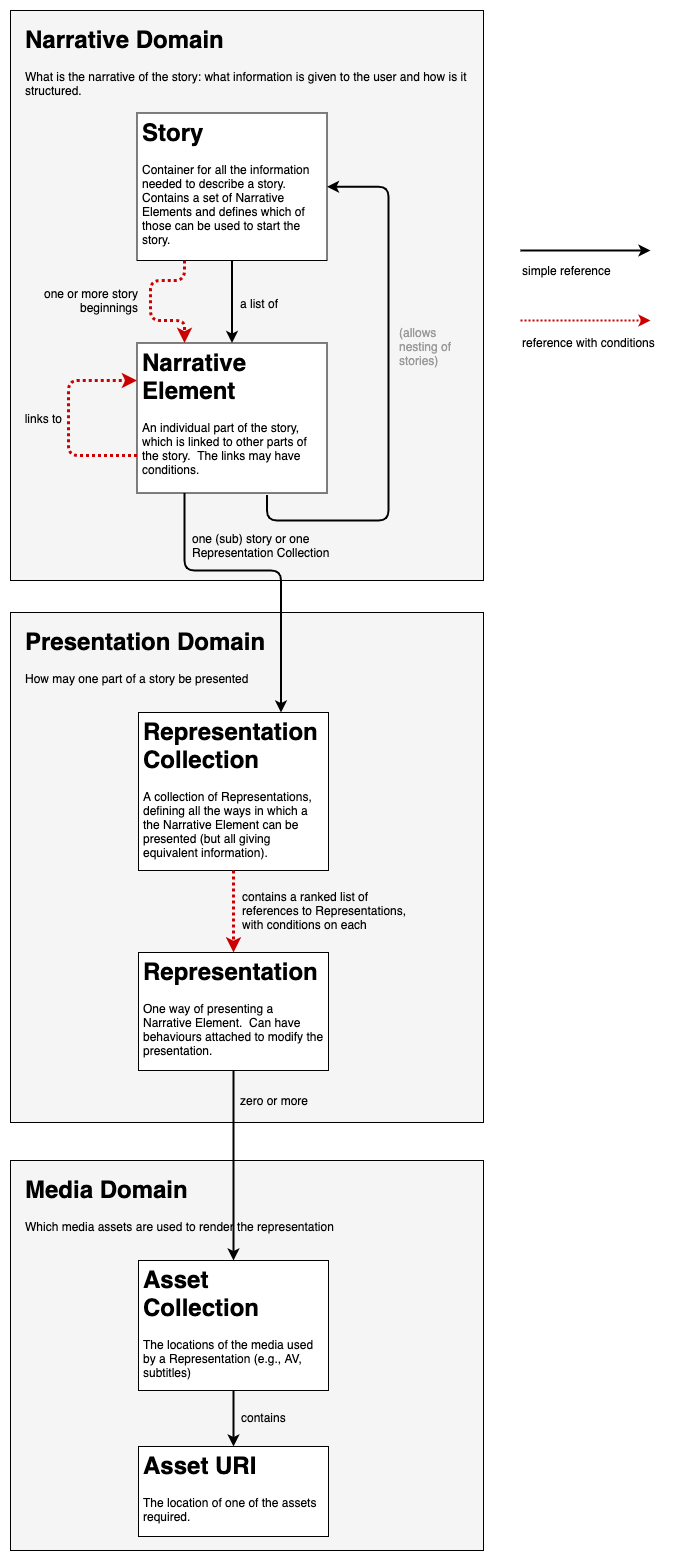

The diagram above was exported from draw.io. Its source (the exported page's mxGraphModel, read from the mxfile embedded in the PNG):
<mxGraphModel dx="1106" dy="860" grid="1" gridSize="10" guides="1" tooltips="1" connect="1" arrows="1" fold="1" page="1" pageScale="1" pageWidth="827" pageHeight="1169" math="0" shadow="0">
  <root>
    <mxCell id="UOlCsi8WI1KupbF6HB2X-0" />
    <mxCell id="UOlCsi8WI1KupbF6HB2X-1" parent="UOlCsi8WI1KupbF6HB2X-0" />
    <mxCell id="eHLYiduNs2jO8qd6gw5h-0" value="&lt;h1&gt;Media Domain&lt;/h1&gt;&lt;p&gt;Which media assets are used to render the representation&lt;/p&gt;" style="text;html=1;spacing=5;spacingTop=-10;whiteSpace=wrap;overflow=hidden;rounded=0;fillColor=#F5F5F5;gradientColor=none;perimeterSpacing=10;strokeColor=#000000;spacingLeft=10;align=left;" vertex="1" parent="UOlCsi8WI1KupbF6HB2X-1">
      <mxGeometry x="120" y="1190" width="473" height="390" as="geometry" />
    </mxCell>
    <mxCell id="eHLYiduNs2jO8qd6gw5h-1" value="&lt;h1&gt;Presentation Domain&lt;/h1&gt;&lt;p&gt;How may one part of a story be presented&lt;/p&gt;" style="text;html=1;spacing=5;spacingTop=-10;whiteSpace=wrap;overflow=hidden;rounded=0;fillColor=#F5F5F5;gradientColor=none;perimeterSpacing=10;strokeColor=#000000;spacingLeft=10;align=left;" vertex="1" parent="UOlCsi8WI1KupbF6HB2X-1">
      <mxGeometry x="120" y="642" width="473" height="510" as="geometry" />
    </mxCell>
    <mxCell id="eHLYiduNs2jO8qd6gw5h-2" value="&lt;h1&gt;Narrative Domain&lt;/h1&gt;&lt;p&gt;What is the narrative of the story: what information is given to the user and how is it structured.&lt;/p&gt;" style="text;html=1;spacing=5;spacingTop=-10;whiteSpace=wrap;overflow=hidden;rounded=0;fillColor=#F5F5F5;gradientColor=none;perimeterSpacing=10;strokeColor=#000000;spacingLeft=10;spacingRight=0;labelBackgroundColor=none;" vertex="1" parent="UOlCsi8WI1KupbF6HB2X-1">
      <mxGeometry x="120" y="40" width="473" height="570" as="geometry" />
    </mxCell>
    <mxCell id="lEve0RMy0ftYE8bnKMM2-0" value="(allows nesting of stories)" style="text;html=1;strokeColor=none;fillColor=none;align=left;verticalAlign=middle;whiteSpace=wrap;rounded=0;fontColor=#999999;" vertex="1" parent="eHLYiduNs2jO8qd6gw5h-2">
      <mxGeometry x="387" y="310" width="60" height="52" as="geometry" />
    </mxCell>
    <mxCell id="eHLYiduNs2jO8qd6gw5h-15" value="links&amp;nbsp;to" style="text;html=1;strokeColor=none;fillColor=none;align=right;verticalAlign=middle;whiteSpace=wrap;rounded=0;" vertex="1" parent="eHLYiduNs2jO8qd6gw5h-2">
      <mxGeometry x="4" y="397.5" width="50" height="20" as="geometry" />
    </mxCell>
    <mxCell id="eHLYiduNs2jO8qd6gw5h-13" value="one (sub) story or one Representation Collection" style="text;html=1;strokeColor=none;fillColor=none;align=left;verticalAlign=middle;whiteSpace=wrap;rounded=0;" vertex="1" parent="eHLYiduNs2jO8qd6gw5h-2">
      <mxGeometry x="180" y="525" width="181.5" height="20" as="geometry" />
    </mxCell>
    <mxCell id="kh92HDLL_HiUiHvmVBOa-2" value="one or more story beginnings" style="text;html=1;strokeColor=none;fillColor=none;align=right;verticalAlign=middle;whiteSpace=wrap;rounded=0;" vertex="1" parent="eHLYiduNs2jO8qd6gw5h-2">
      <mxGeometry x="30" y="270" width="100" height="40" as="geometry" />
    </mxCell>
    <mxCell id="eHLYiduNs2jO8qd6gw5h-4" value="&lt;h1&gt;Story&lt;/h1&gt;&lt;p&gt;Container for all the information needed to describe a story.&amp;nbsp; Contains a set of Narrative Elements and defines which of those can be used to start the story.&lt;/p&gt;" style="text;html=1;spacing=5;spacingTop=-20;whiteSpace=wrap;overflow=hidden;rounded=0;align=left;fillColor=#ffffff;strokeColor=#000000;" vertex="1" parent="UOlCsi8WI1KupbF6HB2X-1">
      <mxGeometry x="246.5" y="142.5" width="190" height="147.5" as="geometry" />
    </mxCell>
    <mxCell id="eHLYiduNs2jO8qd6gw5h-5" value="&lt;h1&gt;Narrative Element&lt;/h1&gt;&lt;p&gt;An individual part of the story, which is linked to other parts of the story.&amp;nbsp; The links may have conditions.&lt;/p&gt;" style="text;html=1;spacing=5;spacingTop=-20;whiteSpace=wrap;overflow=hidden;rounded=0;align=left;fillColor=#ffffff;strokeColor=#000000;" vertex="1" parent="UOlCsi8WI1KupbF6HB2X-1">
      <mxGeometry x="246.5" y="372.5" width="190" height="150" as="geometry" />
    </mxCell>
    <mxCell id="eHLYiduNs2jO8qd6gw5h-6" value="&lt;h1&gt;Representation Collection&lt;/h1&gt;&lt;p&gt;A collection of Representations, defining all the ways in which a the Narrative Element can be presented (but all giving equivalent information).&lt;/p&gt;" style="text;html=1;spacing=5;spacingTop=-20;whiteSpace=wrap;overflow=hidden;rounded=0;align=left;fillColor=#ffffff;strokeColor=#000000;" vertex="1" parent="UOlCsi8WI1KupbF6HB2X-1">
      <mxGeometry x="248" y="742" width="190" height="158" as="geometry" />
    </mxCell>
    <mxCell id="eHLYiduNs2jO8qd6gw5h-7" value="&lt;h1&gt;Representation&lt;/h1&gt;&lt;p&gt;One way of presenting a Narrative Element.&amp;nbsp; Can have behaviours attached to modify the presentation.&lt;/p&gt;" style="text;html=1;spacing=5;spacingTop=-20;whiteSpace=wrap;overflow=hidden;rounded=0;align=left;fillColor=#ffffff;strokeColor=#000000;" vertex="1" parent="UOlCsi8WI1KupbF6HB2X-1">
      <mxGeometry x="248" y="982" width="190" height="118" as="geometry" />
    </mxCell>
    <mxCell id="eHLYiduNs2jO8qd6gw5h-8" value="" style="edgeStyle=segmentEdgeStyle;endArrow=classic;html=1;exitX=0.5;exitY=1;exitDx=0;exitDy=0;entryX=0.5;entryY=0;entryDx=0;entryDy=0;strokeWidth=2;" edge="1" parent="UOlCsi8WI1KupbF6HB2X-1" source="eHLYiduNs2jO8qd6gw5h-4" target="eHLYiduNs2jO8qd6gw5h-5">
      <mxGeometry width="50" height="50" relative="1" as="geometry">
        <mxPoint x="158" y="552.5" as="sourcePoint" />
        <mxPoint x="208" y="502.5" as="targetPoint" />
      </mxGeometry>
    </mxCell>
    <mxCell id="eHLYiduNs2jO8qd6gw5h-9" value="" style="edgeStyle=segmentEdgeStyle;endArrow=classic;html=1;entryX=0;entryY=0.25;entryDx=0;entryDy=0;exitX=0;exitY=0.75;exitDx=0;exitDy=0;dashed=1;dashPattern=1 1;strokeWidth=3;strokeColor=#CC0000;" edge="1" parent="UOlCsi8WI1KupbF6HB2X-1" source="eHLYiduNs2jO8qd6gw5h-5" target="eHLYiduNs2jO8qd6gw5h-5">
      <mxGeometry width="50" height="50" relative="1" as="geometry">
        <mxPoint x="158" y="552.5" as="sourcePoint" />
        <mxPoint x="208" y="502.5" as="targetPoint" />
        <Array as="points">
          <mxPoint x="178" y="485.5" />
          <mxPoint x="178" y="410.5" />
        </Array>
      </mxGeometry>
    </mxCell>
    <mxCell id="eHLYiduNs2jO8qd6gw5h-10" value="" style="edgeStyle=segmentEdgeStyle;endArrow=classic;html=1;exitX=0.684;exitY=1.013;exitDx=0;exitDy=0;exitPerimeter=0;entryX=1;entryY=0.5;entryDx=0;entryDy=0;strokeWidth=2;" edge="1" parent="UOlCsi8WI1KupbF6HB2X-1" source="eHLYiduNs2jO8qd6gw5h-5" target="eHLYiduNs2jO8qd6gw5h-4">
      <mxGeometry width="50" height="50" relative="1" as="geometry">
        <mxPoint x="368" y="552.5" as="sourcePoint" />
        <mxPoint x="418" y="502.5" as="targetPoint" />
        <Array as="points">
          <mxPoint x="377" y="550" />
          <mxPoint x="498" y="550" />
          <mxPoint x="498" y="216" />
        </Array>
      </mxGeometry>
    </mxCell>
    <mxCell id="eHLYiduNs2jO8qd6gw5h-11" value="" style="endArrow=classic;html=1;exitX=0.5;exitY=1;exitDx=0;exitDy=0;entryX=0.5;entryY=0;entryDx=0;entryDy=0;strokeColor=#CC0000;strokeWidth=3;dashed=1;dashPattern=1 1;" edge="1" parent="UOlCsi8WI1KupbF6HB2X-1" source="eHLYiduNs2jO8qd6gw5h-6" target="eHLYiduNs2jO8qd6gw5h-7">
      <mxGeometry width="50" height="50" relative="1" as="geometry">
        <mxPoint x="328" y="692" as="sourcePoint" />
        <mxPoint x="378" y="642" as="targetPoint" />
      </mxGeometry>
    </mxCell>
    <mxCell id="eHLYiduNs2jO8qd6gw5h-12" value="contains a ranked list of references&amp;nbsp;to Representations, with conditions on each" style="text;html=1;strokeColor=none;fillColor=none;align=left;verticalAlign=middle;whiteSpace=wrap;rounded=0;" vertex="1" parent="UOlCsi8WI1KupbF6HB2X-1">
      <mxGeometry x="350" y="921" width="182" height="38" as="geometry" />
    </mxCell>
    <mxCell id="eHLYiduNs2jO8qd6gw5h-14" value="a list of" style="text;html=1;strokeColor=none;fillColor=none;align=left;verticalAlign=middle;whiteSpace=wrap;rounded=0;" vertex="1" parent="UOlCsi8WI1KupbF6HB2X-1">
      <mxGeometry x="348" y="322.5" width="72" height="20" as="geometry" />
    </mxCell>
    <mxCell id="eHLYiduNs2jO8qd6gw5h-16" value="" style="edgeStyle=segmentEdgeStyle;endArrow=classic;html=1;entryX=0.75;entryY=0;entryDx=0;entryDy=0;exitX=0.25;exitY=1;exitDx=0;exitDy=0;strokeWidth=2;" edge="1" parent="UOlCsi8WI1KupbF6HB2X-1" source="eHLYiduNs2jO8qd6gw5h-5" target="eHLYiduNs2jO8qd6gw5h-6">
      <mxGeometry width="50" height="50" relative="1" as="geometry">
        <mxPoint x="243" y="570" as="sourcePoint" />
        <mxPoint x="293" y="520" as="targetPoint" />
        <Array as="points">
          <mxPoint x="294" y="600" />
          <mxPoint x="391" y="600" />
        </Array>
      </mxGeometry>
    </mxCell>
    <mxCell id="eHLYiduNs2jO8qd6gw5h-17" value="&lt;h1&gt;Asset Collection&lt;/h1&gt;&lt;p&gt;The locations of the media used by a Representation (e.g., AV, subtitles)&lt;/p&gt;" style="text;html=1;spacing=5;spacingTop=-20;whiteSpace=wrap;overflow=hidden;rounded=0;align=left;fillColor=#ffffff;strokeColor=#000000;" vertex="1" parent="UOlCsi8WI1KupbF6HB2X-1">
      <mxGeometry x="248" y="1290" width="190" height="130" as="geometry" />
    </mxCell>
    <mxCell id="eHLYiduNs2jO8qd6gw5h-18" value="zero or more" style="text;html=1;strokeColor=none;fillColor=none;align=left;verticalAlign=middle;whiteSpace=wrap;rounded=0;" vertex="1" parent="UOlCsi8WI1KupbF6HB2X-1">
      <mxGeometry x="348" y="1120" width="160" height="20" as="geometry" />
    </mxCell>
    <mxCell id="eHLYiduNs2jO8qd6gw5h-19" value="" style="endArrow=classic;html=1;exitX=0.5;exitY=1;exitDx=0;exitDy=0;strokeWidth=2;" edge="1" parent="UOlCsi8WI1KupbF6HB2X-1" source="eHLYiduNs2jO8qd6gw5h-7" target="eHLYiduNs2jO8qd6gw5h-17">
      <mxGeometry width="50" height="50" relative="1" as="geometry">
        <mxPoint x="43" y="1380" as="sourcePoint" />
        <mxPoint x="93" y="1330" as="targetPoint" />
      </mxGeometry>
    </mxCell>
    <mxCell id="eHLYiduNs2jO8qd6gw5h-20" value="&lt;h1&gt;Asset URI&lt;/h1&gt;&lt;p&gt;The location of one of the assets required.&lt;/p&gt;" style="text;html=1;spacing=5;spacingTop=-20;whiteSpace=wrap;overflow=hidden;rounded=0;align=left;fillColor=#ffffff;strokeColor=#000000;" vertex="1" parent="UOlCsi8WI1KupbF6HB2X-1">
      <mxGeometry x="248" y="1476" width="190" height="90" as="geometry" />
    </mxCell>
    <mxCell id="eHLYiduNs2jO8qd6gw5h-21" value="" style="endArrow=classic;html=1;exitX=0.5;exitY=1;exitDx=0;exitDy=0;entryX=0.5;entryY=0;entryDx=0;entryDy=0;strokeWidth=2;" edge="1" parent="UOlCsi8WI1KupbF6HB2X-1" source="eHLYiduNs2jO8qd6gw5h-17" target="eHLYiduNs2jO8qd6gw5h-20">
      <mxGeometry width="50" height="50" relative="1" as="geometry">
        <mxPoint x="43" y="1380" as="sourcePoint" />
        <mxPoint x="93" y="1330" as="targetPoint" />
      </mxGeometry>
    </mxCell>
    <mxCell id="eHLYiduNs2jO8qd6gw5h-22" value="contains" style="text;html=1;strokeColor=none;fillColor=none;align=left;verticalAlign=middle;whiteSpace=wrap;rounded=0;" vertex="1" parent="UOlCsi8WI1KupbF6HB2X-1">
      <mxGeometry x="349" y="1437" width="70" height="20" as="geometry" />
    </mxCell>
    <mxCell id="kh92HDLL_HiUiHvmVBOa-1" value="" style="edgeStyle=segmentEdgeStyle;endArrow=classic;html=1;fontColor=#999999;exitX=0.25;exitY=1;exitDx=0;exitDy=0;entryX=0.25;entryY=0;entryDx=0;entryDy=0;strokeColor=#CC0000;strokeWidth=3;dashed=1;dashPattern=1 1;" edge="1" parent="UOlCsi8WI1KupbF6HB2X-1" source="eHLYiduNs2jO8qd6gw5h-4" target="eHLYiduNs2jO8qd6gw5h-5">
      <mxGeometry width="50" height="50" relative="1" as="geometry">
        <mxPoint x="380" y="500" as="sourcePoint" />
        <mxPoint x="430" y="450" as="targetPoint" />
        <Array as="points">
          <mxPoint x="294" y="310" />
          <mxPoint x="260" y="310" />
          <mxPoint x="260" y="350" />
          <mxPoint x="294" y="350" />
        </Array>
      </mxGeometry>
    </mxCell>
    <mxCell id="kh92HDLL_HiUiHvmVBOa-9" value="" style="group" vertex="1" connectable="0" parent="UOlCsi8WI1KupbF6HB2X-1">
      <mxGeometry x="630" y="350" width="150" height="32" as="geometry" />
    </mxCell>
    <mxCell id="kh92HDLL_HiUiHvmVBOa-4" value="" style="endArrow=classic;html=1;dashed=1;dashPattern=1 1;strokeColor=#CC0000;strokeWidth=2;fontColor=#999999;" edge="1" parent="kh92HDLL_HiUiHvmVBOa-9">
      <mxGeometry width="50" height="50" relative="1" as="geometry">
        <mxPoint as="sourcePoint" />
        <mxPoint x="130" as="targetPoint" />
      </mxGeometry>
    </mxCell>
    <mxCell id="kh92HDLL_HiUiHvmVBOa-8" value="reference with conditions" style="text;html=1;strokeColor=none;fillColor=none;align=left;verticalAlign=middle;whiteSpace=wrap;rounded=0;" vertex="1" parent="kh92HDLL_HiUiHvmVBOa-9">
      <mxGeometry y="12" width="150" height="20" as="geometry" />
    </mxCell>
    <mxCell id="kh92HDLL_HiUiHvmVBOa-10" value="" style="group" vertex="1" connectable="0" parent="UOlCsi8WI1KupbF6HB2X-1">
      <mxGeometry x="630" y="280" width="130" height="30" as="geometry" />
    </mxCell>
    <mxCell id="kh92HDLL_HiUiHvmVBOa-6" value="" style="endArrow=classic;html=1;strokeColor=#000000;strokeWidth=2;fontColor=#999999;" edge="1" parent="kh92HDLL_HiUiHvmVBOa-10">
      <mxGeometry width="50" height="50" relative="1" as="geometry">
        <mxPoint as="sourcePoint" />
        <mxPoint x="130" as="targetPoint" />
      </mxGeometry>
    </mxCell>
    <mxCell id="kh92HDLL_HiUiHvmVBOa-7" value="simple reference" style="text;html=1;strokeColor=none;fillColor=none;align=left;verticalAlign=middle;whiteSpace=wrap;rounded=0;" vertex="1" parent="kh92HDLL_HiUiHvmVBOa-10">
      <mxGeometry y="10" width="100" height="20" as="geometry" />
    </mxCell>
  </root>
</mxGraphModel>